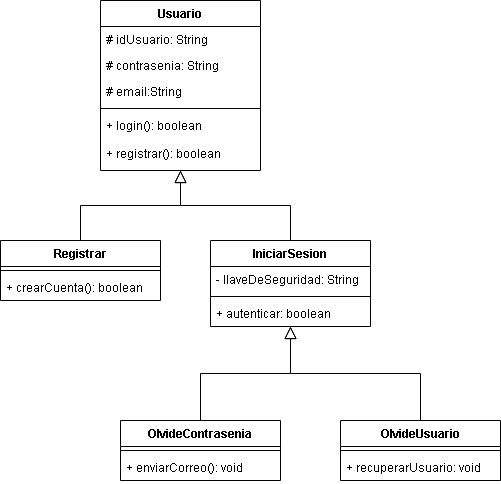

The diagram above was exported from draw.io. Its source (the exported page's mxGraphModel, read from the mxfile embedded in the PNG):
<mxGraphModel dx="931" dy="502" grid="1" gridSize="10" guides="1" tooltips="1" connect="1" arrows="1" fold="1" page="1" pageScale="1" pageWidth="827" pageHeight="1169" math="0" shadow="0">
  <root>
    <mxCell id="WIyWlLk6GJQsqaUBKTNV-0" />
    <mxCell id="WIyWlLk6GJQsqaUBKTNV-1" parent="WIyWlLk6GJQsqaUBKTNV-0" />
    <mxCell id="zkfFHV4jXpPFQw0GAbJ--0" value="Usuario&#10;" style="swimlane;fontStyle=1;align=center;verticalAlign=top;childLayout=stackLayout;horizontal=1;startSize=26;horizontalStack=0;resizeParent=1;resizeLast=0;collapsible=1;marginBottom=0;rounded=0;shadow=0;strokeWidth=1;" parent="WIyWlLk6GJQsqaUBKTNV-1" vertex="1">
      <mxGeometry x="220" y="120" width="160" height="170" as="geometry">
        <mxRectangle x="230" y="140" width="160" height="26" as="alternateBounds" />
      </mxGeometry>
    </mxCell>
    <mxCell id="zkfFHV4jXpPFQw0GAbJ--1" value="# idUsuario: String" style="text;align=left;verticalAlign=top;spacingLeft=4;spacingRight=4;overflow=hidden;rotatable=0;points=[[0,0.5],[1,0.5]];portConstraint=eastwest;" parent="zkfFHV4jXpPFQw0GAbJ--0" vertex="1">
      <mxGeometry y="26" width="160" height="26" as="geometry" />
    </mxCell>
    <mxCell id="zkfFHV4jXpPFQw0GAbJ--2" value="# contrasenia: String" style="text;align=left;verticalAlign=top;spacingLeft=4;spacingRight=4;overflow=hidden;rotatable=0;points=[[0,0.5],[1,0.5]];portConstraint=eastwest;rounded=0;shadow=0;html=0;" parent="zkfFHV4jXpPFQw0GAbJ--0" vertex="1">
      <mxGeometry y="52" width="160" height="26" as="geometry" />
    </mxCell>
    <mxCell id="zkfFHV4jXpPFQw0GAbJ--3" value="# email:String" style="text;align=left;verticalAlign=top;spacingLeft=4;spacingRight=4;overflow=hidden;rotatable=0;points=[[0,0.5],[1,0.5]];portConstraint=eastwest;rounded=0;shadow=0;html=0;" parent="zkfFHV4jXpPFQw0GAbJ--0" vertex="1">
      <mxGeometry y="78" width="160" height="26" as="geometry" />
    </mxCell>
    <mxCell id="zkfFHV4jXpPFQw0GAbJ--4" value="" style="line;html=1;strokeWidth=1;align=left;verticalAlign=middle;spacingTop=-1;spacingLeft=3;spacingRight=3;rotatable=0;labelPosition=right;points=[];portConstraint=eastwest;" parent="zkfFHV4jXpPFQw0GAbJ--0" vertex="1">
      <mxGeometry y="104" width="160" height="8" as="geometry" />
    </mxCell>
    <mxCell id="zkfFHV4jXpPFQw0GAbJ--5" value="+ login(): boolean&#10;&#10;+ registrar(): boolean" style="text;align=left;verticalAlign=top;spacingLeft=4;spacingRight=4;overflow=hidden;rotatable=0;points=[[0,0.5],[1,0.5]];portConstraint=eastwest;" parent="zkfFHV4jXpPFQw0GAbJ--0" vertex="1">
      <mxGeometry y="112" width="160" height="48" as="geometry" />
    </mxCell>
    <mxCell id="zkfFHV4jXpPFQw0GAbJ--6" value="Registrar&#10;" style="swimlane;fontStyle=1;align=center;verticalAlign=top;childLayout=stackLayout;horizontal=1;startSize=26;horizontalStack=0;resizeParent=1;resizeLast=0;collapsible=1;marginBottom=0;rounded=0;shadow=0;strokeWidth=1;" parent="WIyWlLk6GJQsqaUBKTNV-1" vertex="1">
      <mxGeometry x="120" y="360" width="160" height="60" as="geometry">
        <mxRectangle x="130" y="380" width="160" height="26" as="alternateBounds" />
      </mxGeometry>
    </mxCell>
    <mxCell id="zkfFHV4jXpPFQw0GAbJ--9" value="" style="line;html=1;strokeWidth=1;align=left;verticalAlign=middle;spacingTop=-1;spacingLeft=3;spacingRight=3;rotatable=0;labelPosition=right;points=[];portConstraint=eastwest;" parent="zkfFHV4jXpPFQw0GAbJ--6" vertex="1">
      <mxGeometry y="26" width="160" height="8" as="geometry" />
    </mxCell>
    <mxCell id="zkfFHV4jXpPFQw0GAbJ--10" value="+ crearCuenta(): boolean" style="text;align=left;verticalAlign=top;spacingLeft=4;spacingRight=4;overflow=hidden;rotatable=0;points=[[0,0.5],[1,0.5]];portConstraint=eastwest;fontStyle=0" parent="zkfFHV4jXpPFQw0GAbJ--6" vertex="1">
      <mxGeometry y="34" width="160" height="26" as="geometry" />
    </mxCell>
    <mxCell id="zkfFHV4jXpPFQw0GAbJ--12" value="" style="endArrow=block;endSize=10;endFill=0;shadow=0;strokeWidth=1;rounded=0;curved=0;edgeStyle=elbowEdgeStyle;elbow=vertical;" parent="WIyWlLk6GJQsqaUBKTNV-1" source="zkfFHV4jXpPFQw0GAbJ--6" target="zkfFHV4jXpPFQw0GAbJ--0" edge="1">
      <mxGeometry width="160" relative="1" as="geometry">
        <mxPoint x="200" y="203" as="sourcePoint" />
        <mxPoint x="200" y="203" as="targetPoint" />
      </mxGeometry>
    </mxCell>
    <mxCell id="zkfFHV4jXpPFQw0GAbJ--13" value="IniciarSesion" style="swimlane;fontStyle=1;align=center;verticalAlign=top;childLayout=stackLayout;horizontal=1;startSize=26;horizontalStack=0;resizeParent=1;resizeLast=0;collapsible=1;marginBottom=0;rounded=0;shadow=0;strokeWidth=1;" parent="WIyWlLk6GJQsqaUBKTNV-1" vertex="1">
      <mxGeometry x="330" y="360" width="160" height="86" as="geometry">
        <mxRectangle x="340" y="380" width="170" height="26" as="alternateBounds" />
      </mxGeometry>
    </mxCell>
    <mxCell id="WMNJt1lK4L9tpvxS0wPX-9" value="- llaveDeSeguridad: String" style="text;align=left;verticalAlign=top;spacingLeft=4;spacingRight=4;overflow=hidden;rotatable=0;points=[[0,0.5],[1,0.5]];portConstraint=eastwest;fontStyle=0" vertex="1" parent="zkfFHV4jXpPFQw0GAbJ--13">
      <mxGeometry y="26" width="160" height="26" as="geometry" />
    </mxCell>
    <mxCell id="zkfFHV4jXpPFQw0GAbJ--15" value="" style="line;html=1;strokeWidth=1;align=left;verticalAlign=middle;spacingTop=-1;spacingLeft=3;spacingRight=3;rotatable=0;labelPosition=right;points=[];portConstraint=eastwest;" parent="zkfFHV4jXpPFQw0GAbJ--13" vertex="1">
      <mxGeometry y="52" width="160" height="8" as="geometry" />
    </mxCell>
    <mxCell id="WMNJt1lK4L9tpvxS0wPX-8" value="+ autenticar: boolean" style="text;align=left;verticalAlign=top;spacingLeft=4;spacingRight=4;overflow=hidden;rotatable=0;points=[[0,0.5],[1,0.5]];portConstraint=eastwest;fontStyle=0" vertex="1" parent="zkfFHV4jXpPFQw0GAbJ--13">
      <mxGeometry y="60" width="160" height="26" as="geometry" />
    </mxCell>
    <mxCell id="zkfFHV4jXpPFQw0GAbJ--16" value="" style="endArrow=block;endSize=10;endFill=0;shadow=0;strokeWidth=1;rounded=0;curved=0;edgeStyle=elbowEdgeStyle;elbow=vertical;" parent="WIyWlLk6GJQsqaUBKTNV-1" source="zkfFHV4jXpPFQw0GAbJ--13" target="zkfFHV4jXpPFQw0GAbJ--0" edge="1">
      <mxGeometry width="160" relative="1" as="geometry">
        <mxPoint x="210" y="373" as="sourcePoint" />
        <mxPoint x="310" y="271" as="targetPoint" />
      </mxGeometry>
    </mxCell>
    <mxCell id="WMNJt1lK4L9tpvxS0wPX-10" value="OlvideContrasenia" style="swimlane;fontStyle=1;align=center;verticalAlign=top;childLayout=stackLayout;horizontal=1;startSize=26;horizontalStack=0;resizeParent=1;resizeParentMax=0;resizeLast=0;collapsible=1;marginBottom=0;whiteSpace=wrap;html=1;" vertex="1" parent="WIyWlLk6GJQsqaUBKTNV-1">
      <mxGeometry x="240" y="540" width="160" height="60" as="geometry" />
    </mxCell>
    <mxCell id="WMNJt1lK4L9tpvxS0wPX-12" value="" style="line;strokeWidth=1;fillColor=none;align=left;verticalAlign=middle;spacingTop=-1;spacingLeft=3;spacingRight=3;rotatable=0;labelPosition=right;points=[];portConstraint=eastwest;strokeColor=inherit;" vertex="1" parent="WMNJt1lK4L9tpvxS0wPX-10">
      <mxGeometry y="26" width="160" height="8" as="geometry" />
    </mxCell>
    <mxCell id="WMNJt1lK4L9tpvxS0wPX-13" value="+ enviarCorreo(): void" style="text;strokeColor=none;fillColor=none;align=left;verticalAlign=top;spacingLeft=4;spacingRight=4;overflow=hidden;rotatable=0;points=[[0,0.5],[1,0.5]];portConstraint=eastwest;whiteSpace=wrap;html=1;" vertex="1" parent="WMNJt1lK4L9tpvxS0wPX-10">
      <mxGeometry y="34" width="160" height="26" as="geometry" />
    </mxCell>
    <mxCell id="WMNJt1lK4L9tpvxS0wPX-14" value="OlvideUsuario" style="swimlane;fontStyle=1;align=center;verticalAlign=top;childLayout=stackLayout;horizontal=1;startSize=26;horizontalStack=0;resizeParent=1;resizeParentMax=0;resizeLast=0;collapsible=1;marginBottom=0;whiteSpace=wrap;html=1;" vertex="1" parent="WIyWlLk6GJQsqaUBKTNV-1">
      <mxGeometry x="460" y="540" width="160" height="60" as="geometry" />
    </mxCell>
    <mxCell id="WMNJt1lK4L9tpvxS0wPX-16" value="" style="line;strokeWidth=1;fillColor=none;align=left;verticalAlign=middle;spacingTop=-1;spacingLeft=3;spacingRight=3;rotatable=0;labelPosition=right;points=[];portConstraint=eastwest;strokeColor=inherit;" vertex="1" parent="WMNJt1lK4L9tpvxS0wPX-14">
      <mxGeometry y="26" width="160" height="8" as="geometry" />
    </mxCell>
    <mxCell id="WMNJt1lK4L9tpvxS0wPX-17" value="+ recuperarUsuario: void" style="text;strokeColor=none;fillColor=none;align=left;verticalAlign=top;spacingLeft=4;spacingRight=4;overflow=hidden;rotatable=0;points=[[0,0.5],[1,0.5]];portConstraint=eastwest;whiteSpace=wrap;html=1;" vertex="1" parent="WMNJt1lK4L9tpvxS0wPX-14">
      <mxGeometry y="34" width="160" height="26" as="geometry" />
    </mxCell>
    <mxCell id="WMNJt1lK4L9tpvxS0wPX-24" value="" style="endArrow=block;endSize=10;endFill=0;shadow=0;strokeWidth=1;rounded=0;curved=0;edgeStyle=elbowEdgeStyle;elbow=vertical;exitX=0.5;exitY=0;exitDx=0;exitDy=0;" edge="1" parent="WIyWlLk6GJQsqaUBKTNV-1" source="WMNJt1lK4L9tpvxS0wPX-14" target="WMNJt1lK4L9tpvxS0wPX-8">
      <mxGeometry width="160" relative="1" as="geometry">
        <mxPoint x="580" y="530" as="sourcePoint" />
        <mxPoint x="470" y="460" as="targetPoint" />
      </mxGeometry>
    </mxCell>
    <mxCell id="WMNJt1lK4L9tpvxS0wPX-25" value="" style="endArrow=block;endSize=10;endFill=0;shadow=0;strokeWidth=1;rounded=0;curved=0;edgeStyle=elbowEdgeStyle;elbow=vertical;" edge="1" parent="WIyWlLk6GJQsqaUBKTNV-1" source="WMNJt1lK4L9tpvxS0wPX-10" target="WMNJt1lK4L9tpvxS0wPX-8">
      <mxGeometry width="160" relative="1" as="geometry">
        <mxPoint x="319.9999999999999" y="539.0000000000001" as="sourcePoint" />
        <mxPoint x="409.1999999999998" y="447.83399999999995" as="targetPoint" />
      </mxGeometry>
    </mxCell>
  </root>
</mxGraphModel>